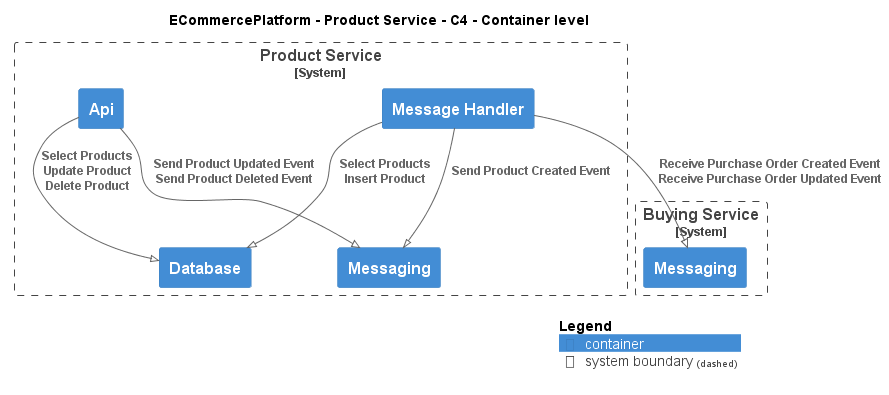

The diagram above was rendered by PlantUML. Its source (embedded in the PNG):
@startuml
!pragma layout smetana
!include ..\..\..\.c4s\C4_Container.puml

AddElementTag("c4interflow:lifecycle:new", $bgColor=green, $fontColor=#ffffff, $borderColor=green, $shadowing="False")
AddElementTag("c4interflow:lifecycle:changed", $bgColor=orange, $fontColor=#ffffff, $borderColor=orange, $shadowing="False")
AddElementTag("c4interflow:lifecycle:removed", $bgColor=red, $fontColor=#ffffff, $borderColor=red, $shadowing="False")

AddRelTag("c4interflow:lifecycle:new", $textColor=green, $lineColor=green)
AddRelTag("c4interflow:lifecycle:changed", $textColor=orange, $lineColor=orange)
AddRelTag("c4interflow:lifecycle:removed", $textColor=red, $lineColor=red)

SHOW_PERSON_PORTRAIT()
LAYOUT_TOP_DOWN()

skinparam linetype polyline

title ECommercePlatform - Product Service - C4 - Container level


System_Boundary(ECommercePlatform.SoftwareSystems.ProductService, "Product Service") {
    Container(ECommercePlatform.SoftwareSystems.ProductService.Containers.Api, "Api", "", "")
    Container(ECommercePlatform.SoftwareSystems.ProductService.Containers.Database, "Database", "", "")
    Container(ECommercePlatform.SoftwareSystems.ProductService.Containers.Messaging, "Messaging", "", "")
    Container(ECommercePlatform.SoftwareSystems.ProductService.Containers.MessageHandler, "Message Handler", "", "")
}

System_Boundary(ECommercePlatform.SoftwareSystems.BuyingService, "Buying Service") {
    Container(ECommercePlatform.SoftwareSystems.BuyingService.Containers.Messaging, "Messaging", "", "")
}

Rel(ECommercePlatform.SoftwareSystems.ProductService.Containers.Api, ECommercePlatform.SoftwareSystems.ProductService.Containers.Database, "Select Products\nUpdate Product\nDelete Product")
Rel(ECommercePlatform.SoftwareSystems.ProductService.Containers.Api, ECommercePlatform.SoftwareSystems.ProductService.Containers.Messaging, "Send Product Updated Event\nSend Product Deleted Event")
Rel(ECommercePlatform.SoftwareSystems.ProductService.Containers.MessageHandler, ECommercePlatform.SoftwareSystems.BuyingService.Containers.Messaging, "Receive Purchase Order Created Event\nReceive Purchase Order Updated Event")
Rel(ECommercePlatform.SoftwareSystems.ProductService.Containers.MessageHandler, ECommercePlatform.SoftwareSystems.ProductService.Containers.Database, "Select Products\nInsert Product")
Rel(ECommercePlatform.SoftwareSystems.ProductService.Containers.MessageHandler, ECommercePlatform.SoftwareSystems.ProductService.Containers.Messaging, "Send Product Created Event")


SHOW_LEGEND()
@enduml